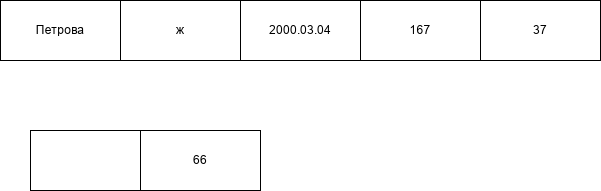

The diagram above was exported from draw.io. Its source (the exported page's mxGraphModel, read from the mxfile embedded in the PNG):
<mxGraphModel dx="1414" dy="748" grid="1" gridSize="10" guides="1" tooltips="1" connect="1" arrows="1" fold="1" page="1" pageScale="1" pageWidth="827" pageHeight="1169" math="0" shadow="0">
  <root>
    <mxCell id="0" />
    <mxCell id="1" parent="0" />
    <mxCell id="81jkXjNsHJ0LI55LlkWl-1" parent="1" style="rounded=0;whiteSpace=wrap;html=1;" value="Петрова" vertex="1">
      <mxGeometry height="60" width="120" x="320" y="230" as="geometry" />
    </mxCell>
    <mxCell id="81jkXjNsHJ0LI55LlkWl-2" parent="1" style="rounded=0;whiteSpace=wrap;html=1;" value="ж" vertex="1">
      <mxGeometry height="60" width="120" x="440" y="230" as="geometry" />
    </mxCell>
    <mxCell id="81jkXjNsHJ0LI55LlkWl-3" parent="1" style="rounded=0;whiteSpace=wrap;html=1;" value="2000.03.04" vertex="1">
      <mxGeometry height="60" width="120" x="560" y="230" as="geometry" />
    </mxCell>
    <mxCell id="81jkXjNsHJ0LI55LlkWl-4" parent="1" style="rounded=0;whiteSpace=wrap;html=1;" value="167" vertex="1">
      <mxGeometry height="60" width="120" x="680" y="230" as="geometry" />
    </mxCell>
    <mxCell id="81jkXjNsHJ0LI55LlkWl-5" parent="1" style="rounded=0;whiteSpace=wrap;html=1;" value="37" vertex="1">
      <mxGeometry height="60" width="120" x="800" y="230" as="geometry" />
    </mxCell>
    <mxCell id="81jkXjNsHJ0LI55LlkWl-6" parent="1" style="rounded=0;whiteSpace=wrap;html=1;" value="" vertex="1">
      <mxGeometry height="60" width="120" x="350" y="360" as="geometry" />
    </mxCell>
    <mxCell id="81jkXjNsHJ0LI55LlkWl-7" parent="1" style="rounded=0;whiteSpace=wrap;html=1;" value="66" vertex="1">
      <mxGeometry height="60" width="120" x="460" y="360" as="geometry" />
    </mxCell>
  </root>
</mxGraphModel>